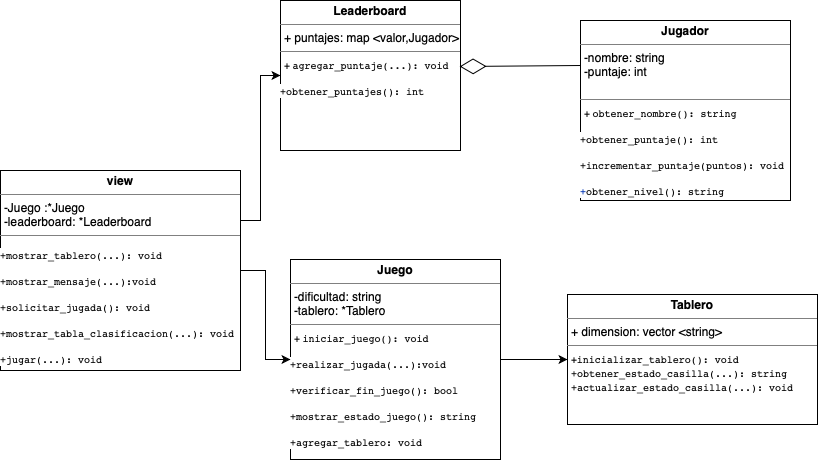

The diagram above was exported from draw.io. Its source (the exported page's mxGraphModel, read from the mxfile embedded in the PNG):
<mxGraphModel dx="995" dy="539" grid="1" gridSize="10" guides="1" tooltips="1" connect="1" arrows="1" fold="1" page="1" pageScale="1" pageWidth="827" pageHeight="1169" math="0" shadow="0">
  <root>
    <mxCell id="WIyWlLk6GJQsqaUBKTNV-0" />
    <mxCell id="WIyWlLk6GJQsqaUBKTNV-1" parent="WIyWlLk6GJQsqaUBKTNV-0" />
    <mxCell id="L8vPM3grvaZ8RzJhthuO-0" value="&lt;p style=&quot;margin:0px;margin-top:4px;text-align:center;&quot;&gt;&lt;b&gt;Jugador&lt;/b&gt;&lt;/p&gt;&lt;hr size=&quot;1&quot; style=&quot;border-style:solid;&quot;&gt;&lt;p style=&quot;margin:0px;margin-left:4px;&quot;&gt;-nombre: string&lt;/p&gt;&lt;p style=&quot;margin:0px;margin-left:4px;&quot;&gt;-puntaje: int&lt;/p&gt;&lt;p style=&quot;margin:0px;margin-left:4px;&quot;&gt;&lt;br&gt;&lt;/p&gt;&lt;hr size=&quot;1&quot; style=&quot;border-style:solid;&quot;&gt;&lt;p style=&quot;margin:0px;margin-left:4px;&quot;&gt;&lt;font style=&quot;font-size: 10px;&quot;&gt;+&amp;nbsp;&lt;span style=&quot;font-family: &amp;quot;JetBrains Mono&amp;quot;, monospace; color: rgb(8, 8, 8); background-color: rgb(255, 255, 255);&quot;&gt;obtener_nombre(): string&lt;/span&gt;&lt;/font&gt;&lt;/p&gt;&lt;div style=&quot;background-color: rgb(255, 255, 255);&quot;&gt;&lt;pre style=&quot;color: rgb(8, 8, 8); font-family: &amp;quot;JetBrains Mono&amp;quot;, monospace;&quot;&gt;&lt;font style=&quot;font-size: 10px;&quot;&gt;+obtener_puntaje(): int&lt;/font&gt;&lt;/pre&gt;&lt;pre style=&quot;font-family: &amp;quot;JetBrains Mono&amp;quot;, monospace;&quot;&gt;&lt;div style=&quot;white-space: normal;&quot;&gt;&lt;pre style=&quot;color: rgb(8, 8, 8); font-family: &amp;quot;JetBrains Mono&amp;quot;, monospace;&quot;&gt;&lt;font style=&quot;font-size: 10px;&quot;&gt;+incrementar_puntaje(puntos): void&lt;/font&gt;&lt;/pre&gt;&lt;pre style=&quot;font-family: &amp;quot;JetBrains Mono&amp;quot;, monospace;&quot;&gt;&lt;div style=&quot;white-space: normal;&quot;&gt;&lt;pre style=&quot;font-family: &amp;quot;JetBrains Mono&amp;quot;, monospace;&quot;&gt;&lt;font style=&quot;font-size: 10px;&quot;&gt;&lt;font color=&quot;#0033b3&quot;&gt;&lt;span style=&quot;caret-color: rgb(0, 51, 179);&quot;&gt;+&lt;/span&gt;&lt;/font&gt;&lt;font color=&quot;#080808&quot;&gt;obtener_nivel(): string&lt;/font&gt;&lt;/font&gt;&lt;/pre&gt;&lt;/div&gt;&lt;/pre&gt;&lt;/div&gt;&lt;/pre&gt;&lt;/div&gt;" style="verticalAlign=top;align=left;overflow=fill;html=1;whiteSpace=wrap;" vertex="1" parent="WIyWlLk6GJQsqaUBKTNV-1">
      <mxGeometry x="590" y="190" width="210" height="180" as="geometry" />
    </mxCell>
    <mxCell id="L8vPM3grvaZ8RzJhthuO-1" value="&lt;p style=&quot;margin:0px;margin-top:4px;text-align:center;&quot;&gt;&lt;b&gt;Tablero&lt;/b&gt;&lt;/p&gt;&lt;hr size=&quot;1&quot; style=&quot;border-style:solid;&quot;&gt;&lt;p style=&quot;margin:0px;margin-left:4px;&quot;&gt;+ dimension: vector &amp;lt;string&amp;gt;&lt;/p&gt;&lt;hr size=&quot;1&quot; style=&quot;border-style:solid;&quot;&gt;&lt;p style=&quot;margin:0px;margin-left:4px;&quot;&gt;&lt;font style=&quot;font-size: 10px;&quot;&gt;+&lt;span style=&quot;font-family: &amp;quot;JetBrains Mono&amp;quot;, monospace; color: rgb(8, 8, 8); background-color: rgb(255, 255, 255);&quot;&gt;inicializar_tablero(): void&lt;/span&gt;&lt;/font&gt;&lt;/p&gt;&lt;p style=&quot;margin:0px;margin-left:4px;&quot;&gt;&lt;font style=&quot;font-size: 10px;&quot;&gt;&lt;span style=&quot;font-family: &amp;quot;JetBrains Mono&amp;quot;, monospace; color: rgb(8, 8, 8); background-color: rgb(255, 255, 255);&quot;&gt;+&lt;/span&gt;&lt;span style=&quot;font-family: &amp;quot;JetBrains Mono&amp;quot;, monospace; color: rgb(8, 8, 8); background-color: rgb(255, 255, 255);&quot;&gt;obtener_estado_casilla(...): string&lt;/span&gt;&lt;/font&gt;&lt;/p&gt;&lt;p style=&quot;margin:0px;margin-left:4px;&quot;&gt;&lt;font style=&quot;font-size: 10px;&quot;&gt;&lt;span style=&quot;font-family: &amp;quot;JetBrains Mono&amp;quot;, monospace; color: rgb(8, 8, 8); background-color: rgb(255, 255, 255);&quot;&gt;+&lt;/span&gt;&lt;span style=&quot;font-family: &amp;quot;JetBrains Mono&amp;quot;, monospace; color: rgb(8, 8, 8); background-color: rgb(255, 255, 255);&quot;&gt;actualizar_estado_casilla(...): void&lt;/span&gt;&lt;/font&gt;&lt;/p&gt;" style="verticalAlign=top;align=left;overflow=fill;html=1;whiteSpace=wrap;" vertex="1" parent="WIyWlLk6GJQsqaUBKTNV-1">
      <mxGeometry x="577" y="464" width="250" height="130" as="geometry" />
    </mxCell>
    <mxCell id="L8vPM3grvaZ8RzJhthuO-10" style="edgeStyle=orthogonalEdgeStyle;rounded=0;orthogonalLoop=1;jettySize=auto;html=1;exitX=1;exitY=0.5;exitDx=0;exitDy=0;entryX=0;entryY=0.5;entryDx=0;entryDy=0;" edge="1" parent="WIyWlLk6GJQsqaUBKTNV-1" source="L8vPM3grvaZ8RzJhthuO-2" target="L8vPM3grvaZ8RzJhthuO-1">
      <mxGeometry relative="1" as="geometry" />
    </mxCell>
    <mxCell id="L8vPM3grvaZ8RzJhthuO-2" value="&lt;p style=&quot;margin:0px;margin-top:4px;text-align:center;&quot;&gt;&lt;b&gt;Juego&lt;/b&gt;&lt;/p&gt;&lt;hr size=&quot;1&quot; style=&quot;border-style:solid;&quot;&gt;&lt;p style=&quot;margin:0px;margin-left:4px;&quot;&gt;-dificultad: string&lt;/p&gt;&lt;p style=&quot;margin:0px;margin-left:4px;&quot;&gt;-tablero: *Tablero&lt;/p&gt;&lt;hr size=&quot;1&quot; style=&quot;border-style:solid;&quot;&gt;&lt;p style=&quot;margin:0px;margin-left:4px;&quot;&gt;&lt;font style=&quot;font-size: 10px;&quot;&gt;+&amp;nbsp;&lt;span style=&quot;font-family: &amp;quot;JetBrains Mono&amp;quot;, monospace; color: rgb(8, 8, 8); background-color: rgb(255, 255, 255);&quot;&gt;&lt;font&gt;iniciar_juego(): void&lt;/font&gt;&lt;/span&gt;&lt;/font&gt;&lt;/p&gt;&lt;div style=&quot;background-color: rgb(255, 255, 255); color: rgb(8, 8, 8);&quot;&gt;&lt;pre style=&quot;font-family: &amp;quot;JetBrains Mono&amp;quot;, monospace;&quot;&gt;&lt;font style=&quot;font-size: 10px;&quot;&gt;+realizar_jugada(...):void&lt;/font&gt;&lt;/pre&gt;&lt;pre style=&quot;font-family: &amp;quot;JetBrains Mono&amp;quot;, monospace;&quot;&gt;&lt;div style=&quot;white-space: normal;&quot;&gt;&lt;pre style=&quot;font-family: &amp;quot;JetBrains Mono&amp;quot;, monospace;&quot;&gt;&lt;font style=&quot;font-size: 10px;&quot;&gt;+verificar_fin_juego(): bool&lt;/font&gt;&lt;/pre&gt;&lt;pre style=&quot;font-family: &amp;quot;JetBrains Mono&amp;quot;, monospace;&quot;&gt;&lt;div style=&quot;white-space: normal;&quot;&gt;&lt;pre style=&quot;font-family: &amp;quot;JetBrains Mono&amp;quot;, monospace;&quot;&gt;&lt;font style=&quot;font-size: 10px;&quot;&gt;+mostrar_estado_juego(): string&lt;/font&gt;&lt;/pre&gt;&lt;pre style=&quot;font-family: &amp;quot;JetBrains Mono&amp;quot;, monospace;&quot;&gt;&lt;div style=&quot;white-space: normal;&quot;&gt;&lt;pre style=&quot;font-family: &amp;quot;JetBrains Mono&amp;quot;, monospace;&quot;&gt;&lt;font style=&quot;font-size: 10px;&quot;&gt;+agregar_tablero: void&lt;/font&gt;&lt;/pre&gt;&lt;/div&gt;&lt;/pre&gt;&lt;/div&gt;&lt;/pre&gt;&lt;/div&gt;&lt;/pre&gt;&lt;/div&gt;" style="verticalAlign=top;align=left;overflow=fill;html=1;whiteSpace=wrap;" vertex="1" parent="WIyWlLk6GJQsqaUBKTNV-1">
      <mxGeometry x="300" y="429" width="210" height="200" as="geometry" />
    </mxCell>
    <mxCell id="L8vPM3grvaZ8RzJhthuO-3" value="&lt;p style=&quot;margin:0px;margin-top:4px;text-align:center;&quot;&gt;&lt;b&gt;Leaderboard&lt;/b&gt;&lt;/p&gt;&lt;hr size=&quot;1&quot; style=&quot;border-style:solid;&quot;&gt;&lt;p style=&quot;margin:0px;margin-left:4px;&quot;&gt;+ puntajes: map &amp;lt;valor,Jugador&amp;gt;&lt;/p&gt;&lt;hr size=&quot;1&quot; style=&quot;border-style:solid;&quot;&gt;&lt;p style=&quot;margin:0px;margin-left:4px;&quot;&gt;&lt;font style=&quot;font-size: 10px;&quot;&gt;+&amp;nbsp;&lt;span style=&quot;font-family: &amp;quot;JetBrains Mono&amp;quot;, monospace; color: rgb(8, 8, 8); background-color: rgb(255, 255, 255);&quot;&gt;agregar_puntaje(...): void&lt;/span&gt;&lt;/font&gt;&lt;/p&gt;&lt;div style=&quot;background-color: rgb(255, 255, 255); color: rgb(8, 8, 8);&quot;&gt;&lt;pre style=&quot;font-family: &amp;quot;JetBrains Mono&amp;quot;, monospace;&quot;&gt;&lt;font style=&quot;font-size: 10px;&quot;&gt;+obtener_puntajes(): int&lt;/font&gt;&lt;/pre&gt;&lt;/div&gt;" style="verticalAlign=top;align=left;overflow=fill;html=1;whiteSpace=wrap;" vertex="1" parent="WIyWlLk6GJQsqaUBKTNV-1">
      <mxGeometry x="290" y="170" width="180" height="150" as="geometry" />
    </mxCell>
    <mxCell id="L8vPM3grvaZ8RzJhthuO-8" style="edgeStyle=orthogonalEdgeStyle;rounded=0;orthogonalLoop=1;jettySize=auto;html=1;entryX=0;entryY=0.5;entryDx=0;entryDy=0;" edge="1" parent="WIyWlLk6GJQsqaUBKTNV-1" source="L8vPM3grvaZ8RzJhthuO-4" target="L8vPM3grvaZ8RzJhthuO-2">
      <mxGeometry relative="1" as="geometry" />
    </mxCell>
    <mxCell id="L8vPM3grvaZ8RzJhthuO-9" style="edgeStyle=orthogonalEdgeStyle;rounded=0;orthogonalLoop=1;jettySize=auto;html=1;exitX=1;exitY=0.25;exitDx=0;exitDy=0;entryX=0;entryY=0.5;entryDx=0;entryDy=0;" edge="1" parent="WIyWlLk6GJQsqaUBKTNV-1" source="L8vPM3grvaZ8RzJhthuO-4" target="L8vPM3grvaZ8RzJhthuO-3">
      <mxGeometry relative="1" as="geometry" />
    </mxCell>
    <mxCell id="L8vPM3grvaZ8RzJhthuO-4" value="&lt;p style=&quot;margin:0px;margin-top:4px;text-align:center;&quot;&gt;&lt;b&gt;view&lt;/b&gt;&lt;/p&gt;&lt;hr size=&quot;1&quot; style=&quot;border-style:solid;&quot;&gt;&lt;p style=&quot;margin:0px;margin-left:4px;&quot;&gt;-Juego :*Juego&amp;nbsp;&lt;/p&gt;&lt;p style=&quot;margin:0px;margin-left:4px;&quot;&gt;-leaderboard: *Leaderboard&amp;nbsp;&lt;/p&gt;&lt;hr size=&quot;1&quot; style=&quot;border-style:solid;&quot;&gt;&lt;div style=&quot;background-color: rgb(255, 255, 255); color: rgb(8, 8, 8);&quot;&gt;&lt;pre style=&quot;font-family: &amp;quot;JetBrains Mono&amp;quot;, monospace;&quot;&gt;&lt;font style=&quot;font-size: 10px;&quot;&gt;+mostrar_tablero(...): void&lt;/font&gt;&lt;/pre&gt;&lt;pre style=&quot;font-family: &amp;quot;JetBrains Mono&amp;quot;, monospace;&quot;&gt;&lt;div style=&quot;white-space: normal;&quot;&gt;&lt;pre style=&quot;font-family: &amp;quot;JetBrains Mono&amp;quot;, monospace;&quot;&gt;&lt;font style=&quot;font-size: 10px;&quot;&gt;+mostrar_mensaje(...):void&lt;/font&gt;&lt;/pre&gt;&lt;pre style=&quot;font-family: &amp;quot;JetBrains Mono&amp;quot;, monospace;&quot;&gt;&lt;div style=&quot;white-space: normal;&quot;&gt;&lt;pre style=&quot;font-family: &amp;quot;JetBrains Mono&amp;quot;, monospace;&quot;&gt;&lt;font style=&quot;font-size: 10px;&quot;&gt;+solicitar_jugada(): void&lt;/font&gt;&lt;/pre&gt;&lt;pre style=&quot;font-family: &amp;quot;JetBrains Mono&amp;quot;, monospace;&quot;&gt;&lt;div style=&quot;white-space: normal;&quot;&gt;&lt;pre style=&quot;font-family: &amp;quot;JetBrains Mono&amp;quot;, monospace;&quot;&gt;&lt;font style=&quot;font-size: 10px;&quot;&gt;+m&lt;font&gt;ostrar_tabla_clasificacion(...): void&lt;/font&gt;&lt;/font&gt;&lt;/pre&gt;&lt;pre style=&quot;font-family: &amp;quot;JetBrains Mono&amp;quot;, monospace;&quot;&gt;&lt;font style=&quot;font-size: 10px;&quot;&gt;&lt;font&gt;+jugar(...): void&lt;/font&gt;&lt;/font&gt;&lt;/pre&gt;&lt;/div&gt;&lt;/pre&gt;&lt;/div&gt;&lt;/pre&gt;&lt;/div&gt;&lt;/pre&gt;&lt;/div&gt;" style="verticalAlign=top;align=left;overflow=fill;html=1;whiteSpace=wrap;" vertex="1" parent="WIyWlLk6GJQsqaUBKTNV-1">
      <mxGeometry x="10" y="340" width="240" height="200" as="geometry" />
    </mxCell>
    <mxCell id="L8vPM3grvaZ8RzJhthuO-11" value="" style="endArrow=diamondThin;endFill=0;endSize=24;html=1;rounded=0;entryX=0.995;entryY=0.44;entryDx=0;entryDy=0;entryPerimeter=0;exitX=0;exitY=0.25;exitDx=0;exitDy=0;" edge="1" parent="WIyWlLk6GJQsqaUBKTNV-1" source="L8vPM3grvaZ8RzJhthuO-0" target="L8vPM3grvaZ8RzJhthuO-3">
      <mxGeometry width="160" relative="1" as="geometry">
        <mxPoint x="410" y="370" as="sourcePoint" />
        <mxPoint x="570" y="370" as="targetPoint" />
      </mxGeometry>
    </mxCell>
  </root>
</mxGraphModel>